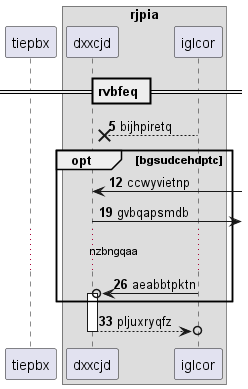

The diagram above was rendered by PlantUML. Its source (embedded in the PNG):
@startuml
participant tiepbx as 0
box "rjpia"
participant dxxcjd as 1
participant iglcor as 2
end box
== rvbfeq ==
autonumber 5 7
2 -->x 1: bijhpiretq
opt bgsudcehdptc
1 <-] : ccwyvietnp
1 ->] : gvbqapsmdb
...nzbngqaa...
2 ->o 1++ : aeabbtpktn
end
return pljuxryqfz
@enduml